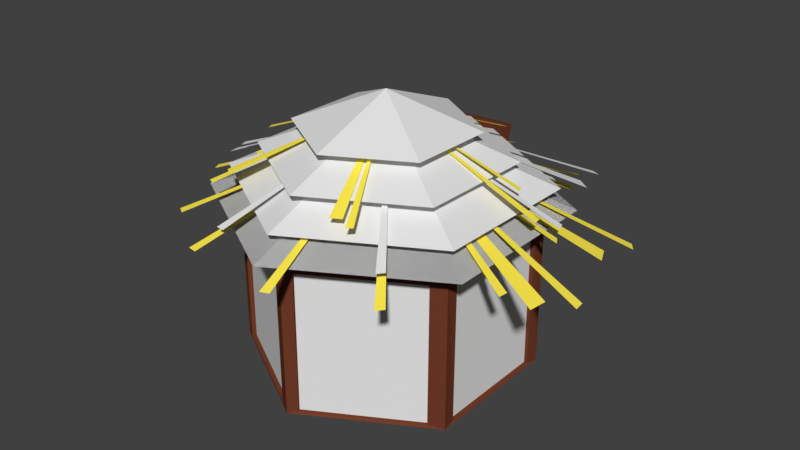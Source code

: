 # Source: granary2.blend  (saved by Blender 2.79.0; exported with 4.5.12 LTS)
import bpy
from mathutils import Matrix  # noqa: F401  (used for matrix-valued properties, if any)

bpy.ops.wm.read_factory_settings(use_empty=True)
scene = bpy.context.scene
scene.name = 'Scene'

# ---- collections
col_collection_1 = bpy.data.collections.new('Collection 1'); scene.collection.children.link(col_collection_1)

# ---- materials (node trees are filled in below, after node groups)
mat_material_003 = bpy.data.materials.new('Material.003')
mat_material_003.alpha_threshold = 0.0
mat_material_003.use_transparent_shadow = False
mat_material_003.diffuse_color = (1.0, 0.8386, 0.07522, 1.0)
mat_material_003.roughness = 0.5
mat_material_001 = bpy.data.materials.new('Material.001')
mat_material_001.alpha_threshold = 0.0
mat_material_001.use_transparent_shadow = False
mat_material_001.diffuse_color = (0.1626, 0.04445, 0.02187, 1.0)
mat_material_001.roughness = 0.5

# ---- material node trees

# ---- world
world_world = bpy.data.worlds.new('World'); scene.world = world_world
world_world.color = (0.05088, 0.05088, 0.05088)
world_world.use_sun_shadow = False
world_world.sun_shadow_jitter_overblur = 0.0
world_world.cycles.sampling_method = 'MANUAL'

# ---- meshes
me_cylinder_014 = bpy.data.meshes.new('Cylinder.014')
me_cylinder_014.from_pydata([(0.932, 0.8267, 1.034), (0.9945, 0.7896, 1.034), (0.9812, 1.367, 0.9121), (1.054, 1.334, 0.9121), (-1.402, -0.2194, 1.01), (0.9981, 1.146, 0.9121), (1.108, 1.063, 0.9121), (-1.427, -0.1554, 1.01), (-1.685, -0.1043, 0.8342), (-1.698, -0.0158, 0.8342), (-0.003254, 0.02079, 1.566), (-0.3782, -1.348, 1.01), (-0.4467, -1.343, 1.01), (1.399, 0.2372, 1.01), (1.423, 0.1728, 1.01), (0.8905, -1.082, 1.01), (0.8468, -1.135, 1.01), (-0.7424, 1.306, 0.985), (-0.6886, 1.353, 0.985), (-0.5568, 1.24, 0.985), (-0.4491, 1.299, 0.985)], [], [(1, 0, 10), (3, 2, 10), (6, 5, 10), (7, 4, 10), (9, 8, 10), (12, 11, 10), (14, 13, 10), (16, 15, 10), (18, 17, 10), (20, 19, 10)])
me_cylinder_014.use_remesh_preserve_volume = False
me_cylinder_014.use_remesh_preserve_attributes = False
me_cylinder_014.use_mirror_vertex_groups = False
me_cylinder_014.update()
me_cylinder_013 = bpy.data.meshes.new('Cylinder.013')
me_cylinder_013.from_pydata([(-0.7435, -0.6455, 1.247), (-0.7922, -0.6161, 1.247), (-0.7851, -1.069, 1.152), (-0.8424, -1.042, 1.152), (1.092, 0.161, 1.229), (-0.7971, -0.8957, 1.152), (-0.8828, -0.8294, 1.152), (1.111, 0.1107, 1.229), (1.313, 0.06915, 1.091), (1.323, -0.0002791, 1.091), (0.2959, 1.051, 1.229), (0.3496, 1.047, 1.229), (-0.005819, -0.01923, 1.665), (-1.106, -0.1808, 1.229), (-1.125, -0.1302, 1.229), (-0.6999, 0.85, 1.229), (-0.6654, 0.8912, 1.229), (0.5661, -1.03, 1.209), (0.5237, -1.067, 1.209), (0.4211, -0.9778, 1.209), (0.3363, -1.024, 1.209)], [], [(1, 0, 12), (3, 2, 12), (6, 5, 12), (7, 4, 12), (9, 8, 12), (11, 10, 12), (14, 13, 12), (16, 15, 12), (18, 17, 12), (20, 19, 12)])
me_cylinder_013.materials.append(mat_material_003)
me_cylinder_013.use_remesh_preserve_volume = False
me_cylinder_013.use_remesh_preserve_attributes = False
me_cylinder_013.use_mirror_vertex_groups = False
me_cylinder_013.update()
me_cylinder_012 = bpy.data.meshes.new('Cylinder.012')
me_cylinder_012.from_pydata([(1.297, -0.435, 0.988), (1.297, -0.5156, 0.988), (1.841, -0.1751, 0.853), (1.851, -0.2642, 0.853), (-1.025, 1.198, 0.9614), (1.64, -0.3166, 0.853), (1.622, -0.469, 0.853), (-0.001984, -3.546e-08, 1.579), (-0.9776, 1.258, 0.9614), (-1.075, 1.533, 0.7665), (-0.9983, 1.596, 0.7665), (-1.52, -0.4188, 0.9614), (-1.555, -0.3508, 0.9614), (1.0, -1.215, 0.9614), (0.9522, -1.274, 0.9614), (-0.5467, -1.478, 0.9614), (-0.622, -1.466, 0.9614), (0.8044, 1.434, 0.9339), (0.8801, 1.41, 0.9339), (0.8468, 1.22, 0.9339), (0.9643, 1.15, 0.9339), (1.338, 0.2846, 0.988), (1.379, 0.2151, 0.988), (1.675, 0.7844, 0.853), (1.728, 0.7125, 0.853), (-1.491, 0.5134, 0.9614), (1.573, 0.5604, 0.853), (1.636, 0.4201, 0.853), (-1.481, 0.5889, 0.9614), (-1.705, 0.7763, 0.7665), (-1.67, 0.8695, 0.7665), (-1.098, -1.131, 0.9614), (-1.162, -1.09, 0.9614), (1.478, -0.5386, 0.9614), (1.467, -0.6139, 0.9614), (0.2787, -1.55, 0.9614), (0.2079, -1.578, 0.9614), (-0.03492, 1.645, 0.9339), (0.04274, 1.662, 0.9339), (0.1105, 1.482, 0.9339), (0.2468, 1.482, 0.9339)], [], [(1, 0, 7), (3, 2, 7), (6, 5, 7), (8, 4, 7), (10, 9, 7), (12, 11, 7), (14, 13, 7), (16, 15, 7), (18, 17, 7), (20, 19, 7), (22, 21, 7), (24, 23, 7), (27, 26, 7), (28, 25, 7), (30, 29, 7), (32, 31, 7), (34, 33, 7), (36, 35, 7), (38, 37, 7), (40, 39, 7)])
me_cylinder_012.materials.append(mat_material_003)
me_cylinder_012.use_remesh_preserve_volume = False
me_cylinder_012.use_remesh_preserve_attributes = False
me_cylinder_012.use_mirror_vertex_groups = False
me_cylinder_012.update()
me_cylinder_011 = bpy.data.meshes.new('Cylinder.011')
me_cylinder_011.from_pydata([(0.669, -0.3951, 1.401), (0.02732, -0.7485, 1.401), (-0.5996, -0.3694, 1.401), (-0.5848, 0.363, 1.401), (0.05697, 0.7164, 1.401), (0.6839, 0.3373, 1.401), (0.04215, -0.01605, 1.69)], [], [(1, 2, 3, 4, 5, 0), (2, 1, 6), (5, 4, 6), (3, 2, 6), (1, 0, 6), (0, 5, 6), (4, 3, 6)])
me_cylinder_011.use_remesh_preserve_volume = False
me_cylinder_011.use_remesh_preserve_attributes = False
me_cylinder_011.use_mirror_vertex_groups = False
me_cylinder_011.update()
me_cube_002 = bpy.data.meshes.new('Cube.002')
me_cube_002.from_pydata([(-0.458, -0.1034, -0.7619), (-0.458, 0.2416, 0.3019), (-0.458, 11.16, -6.082), (-0.458, 11.5, -4.755), (0.458, -0.1034, -0.7619), (0.458, 0.2416, 0.3019), (0.458, 11.16, -6.082), (0.458, 11.5, -4.755)], [], [(0, 1, 3, 2), (2, 3, 7, 6), (6, 7, 5, 4), (4, 5, 1, 0), (2, 6, 4, 0), (7, 3, 1, 5)])
me_cube_002.materials.append(mat_material_001)
me_cube_002.use_remesh_preserve_volume = False
me_cube_002.use_remesh_preserve_attributes = False
me_cube_002.use_mirror_vertex_groups = False
me_cube_002.update()
me_cylinder_010 = bpy.data.meshes.new('Cylinder.010')
me_cylinder_010.from_pydata([(8.529e-09, 1.429, 1.015), (1.238, 0.7146, 1.015), (1.238, -0.7146, 1.015), (-1.164e-07, -1.429, 1.015), (-1.238, -0.7146, 1.015), (-1.238, 0.7146, 1.015), (-3.974e-08, 0.0, 1.578)], [], [(1, 2, 3, 4, 5, 0), (2, 1, 6), (5, 4, 6), (3, 2, 6), (1, 0, 6), (0, 5, 6), (4, 3, 6)])
me_cylinder_010.use_remesh_preserve_volume = False
me_cylinder_010.use_remesh_preserve_attributes = False
me_cylinder_010.use_mirror_vertex_groups = False
me_cylinder_010.update()
me_cylinder_009 = bpy.data.meshes.new('Cylinder.009')
me_cylinder_009.from_pydata([(0.0, 1.148, -0.3452), (0.0, 1.148, 1.0), (0.9945, 0.5742, -0.3452), (0.9945, 0.5742, 1.0), (0.9945, -0.5742, -0.3452), (0.9945, -0.5742, 1.0), (-1.004e-07, -1.148, -0.3452), (-1.004e-07, -1.148, 1.0), (-0.9945, -0.5742, -0.3452), (-0.9945, -0.5742, 1.0), (-0.9945, 0.5742, -0.3452), (-0.9945, 0.5742, 1.0)], [], [(0, 1, 3, 2), (2, 3, 5, 4), (4, 5, 7, 6), (6, 7, 9, 8), (3, 1, 11, 9, 7, 5), (8, 9, 11, 10), (10, 11, 1, 0), (0, 2, 4, 6, 8, 10)])
me_cylinder_009.use_remesh_preserve_volume = False
me_cylinder_009.use_remesh_preserve_attributes = False
me_cylinder_009.use_mirror_vertex_groups = False
me_cylinder_009.update()
me_cylinder_008 = bpy.data.meshes.new('Cylinder.008')
me_cylinder_008.from_pydata([(-1.109, 0.6806, 1.058), (0.01429, 1.31, 1.058), (1.121, 0.6517, 1.058), (1.104, -0.6359, 1.058), (-0.01897, -1.265, 1.058), (-1.126, -0.6071, 1.058), (-0.00234, 0.02232, 1.566), (0.8572, -0.5427, 1.267), (-0.02697, -1.03, 1.267), (-0.8907, -0.5073, 1.267), (-0.8702, 0.5018, 1.267), (0.01388, 0.9887, 1.267), (0.8776, 0.4664, 1.267), (-0.006544, -0.02043, 1.664)], [], [(1, 2, 3, 4, 5, 0), (2, 1, 6), (5, 4, 6), (3, 2, 6), (1, 0, 6), (0, 5, 6), (4, 3, 6), (8, 9, 10, 11, 12, 7), (9, 8, 13), (12, 11, 13), (10, 9, 13), (8, 7, 13), (7, 12, 13), (11, 10, 13)])
me_cylinder_008.use_remesh_preserve_volume = False
me_cylinder_008.use_remesh_preserve_attributes = False
me_cylinder_008.use_mirror_vertex_groups = False
me_cylinder_008.update()
me_cylinder_001 = bpy.data.meshes.new('Cylinder.001')
me_cylinder_001.from_pydata([(8.529e-09, 1.429, 1.015), (1.238, 0.7146, 1.015), (1.238, -0.7146, 1.015), (-1.164e-07, -1.429, 1.015), (-1.238, -0.7146, 1.015), (-1.238, 0.7146, 1.015), (-3.974e-08, 0.0, 1.578)], [], [(1, 2, 3, 4, 5, 0), (2, 1, 6), (5, 4, 6), (3, 2, 6), (1, 0, 6), (0, 5, 6), (4, 3, 6)])
me_cylinder_001.use_remesh_preserve_volume = False
me_cylinder_001.use_remesh_preserve_attributes = False
me_cylinder_001.use_mirror_vertex_groups = False
me_cylinder_001.update()
me_cylinder = bpy.data.meshes.new('Cylinder')
me_cylinder.from_pydata([(0.0, 1.148, -0.3452), (0.0, 1.148, 1.0), (0.9945, 0.5742, -0.3452), (0.9945, 0.5742, 1.0), (0.9945, -0.5742, -0.3452), (0.9945, -0.5742, 1.0), (-1.004e-07, -1.148, -0.3452), (-1.004e-07, -1.148, 1.0), (-0.9945, -0.5742, -0.3452), (-0.9945, -0.5742, 1.0), (-0.9945, 0.5742, -0.3452), (-0.9945, 0.5742, 1.0), (0.8342, 0.4698, -0.3272), (-1.007, -0.4641, -0.3272), (0.9817, 0.4698, -0.3272), (-1.007, 0.4698, -0.3272), (0.9945, -0.4752, 0.8636), (-0.9945, -0.4752, 0.8636), (0.9945, 0.4587, 0.8636), (-0.9945, 0.4587, 0.8636), (0.9817, -0.4641, -0.3272), (-0.7574, -0.4641, -0.3272), (-0.7574, 0.4698, -0.3272), (-0.7446, -0.4752, 0.8636), (-0.7446, 0.4587, 0.8636), (0.847, -0.4752, 0.8636), (0.847, 0.4587, 0.8636), (0.8342, -0.4641, -0.3272), (-0.9281, 0.631, -0.3272), (-0.7574, 0.3352, -0.3272), (-0.8351, 0.4698, -0.3272), (0.06634, -1.092, -0.3272), (-0.9154, 0.6198, 0.8636), (-0.7446, 0.3241, 0.8636), (-0.8223, 0.4587, 0.8636), (0.07913, -1.103, 0.8636), (-0.1066, 1.087, 0.8636), (-0.9281, 0.4833, -0.3272), (-0.1193, 1.098, -0.3272), (0.8751, -0.6246, -0.3272), (0.8879, -0.6357, 0.8636), (-0.7446, 0.3241, 0.8636), (-0.8223, 0.4587, 0.8636), (-0.7574, 0.3352, -0.3272), (-0.8351, 0.4698, -0.3272), (-0.9154, 0.4722, 0.8636), (-0.1066, 0.9392, 0.8636), (-0.1193, 0.9503, -0.3272), (0.02718, -1.024, -0.3272), (0.03997, -1.035, 0.8636), (0.836, -0.5568, -0.3272), (0.8488, -0.5679, 0.8636), (0.8951, 0.6316, 0.8636), (-0.09942, -1.091, 0.8636), (0.8523, 0.5576, 0.8636), (0.8823, 0.6427, -0.3272), (-0.1122, -1.08, -0.3272), (0.07348, 1.11, -0.3272), (-0.7574, -0.3294, -0.3272), (-0.921, -0.6129, -0.3272), (-0.8351, -0.4641, -0.3272), (0.08626, 1.099, 0.8636), (-0.9082, -0.624, 0.8636), (-0.7446, -0.3406, 0.8636), (-0.7574, -0.3294, -0.3272), (-0.8223, -0.4752, 0.8636), (-0.8351, -0.4641, -0.3272), (-0.06213, -1.026, 0.8636), (-0.07492, -1.015, -0.3272), (-0.8837, -0.5483, -0.3272), (-0.8709, -0.5594, 0.8636), (0.8395, 0.5687, -0.3272), (0.03075, 1.036, -0.3272), (0.04353, 1.025, 0.8636)], [(22, 30), (24, 34), (21, 58)], [(0, 1, 61, 57, 55, 2), (2, 3, 18, 14, 20, 4), (4, 5, 40, 39, 31, 6), (6, 7, 53, 56, 59, 8), (3, 1, 11, 9, 7, 5), (8, 9, 17, 13, 15, 10), (10, 11, 32, 28, 38, 0), (0, 2, 4, 6, 8, 10), (10, 15, 19, 17, 9, 11), (4, 20, 16, 18, 3, 5), (15, 13, 66, 21, 60, 64, 43, 22, 44), (13, 17, 65, 23, 21, 66), (17, 19, 42, 24, 41, 63, 23, 65), (19, 15, 44, 22, 24, 42), (22, 29, 33, 24), (20, 14, 12, 27), (16, 20, 27, 25), (18, 16, 25, 26), (14, 18, 26, 12), (26, 25, 27, 12), (0, 38, 36, 32, 11, 1), (24, 33, 29, 22, 43, 64, 21, 23, 63, 41), (6, 31, 35, 40, 5, 7), (36, 38, 47, 46), (28, 32, 45, 37), (38, 28, 37, 47), (32, 36, 46, 45), (45, 46, 47, 37), (31, 39, 50, 48), (35, 31, 48, 49), (39, 40, 51, 50), (40, 35, 49, 51), (48, 50, 51, 49), (64, 60, 21), (8, 59, 62, 53, 7, 9), (2, 55, 52, 61, 1, 3), (62, 59, 69, 70), (53, 62, 70, 67), (59, 56, 68, 69), (56, 53, 67, 68), (67, 70, 69, 68), (52, 55, 71, 54), (57, 61, 73, 72), (61, 52, 54, 73), (55, 57, 72, 71), (72, 73, 54, 71)])
me_cylinder.materials.append(mat_material_001)
me_cylinder.use_remesh_preserve_volume = False
me_cylinder.use_remesh_preserve_attributes = False
me_cylinder.use_mirror_vertex_groups = False
me_cylinder.update()

# ---- objects
ob_cylinder_008 = bpy.data.objects.new('Cylinder.008', me_cylinder_014)
ob_cylinder_007 = bpy.data.objects.new('Cylinder.007', me_cylinder_013)
ob_cylinder_006 = bpy.data.objects.new('Cylinder.006', me_cylinder_012)
ob_cylinder_005 = bpy.data.objects.new('Cylinder.005', me_cylinder_011)
ob_cube = bpy.data.objects.new('Cube', me_cube_002)
ob_cylinder_004 = bpy.data.objects.new('Cylinder.004', me_cylinder_010)
ob_cylinder_003 = bpy.data.objects.new('Cylinder.003', me_cylinder_009)
ob_cylinder_002 = bpy.data.objects.new('Cylinder.002', me_cylinder_008)
ob_cylinder_001 = bpy.data.objects.new('Cylinder.001', me_cylinder_001)
ob_cylinder = bpy.data.objects.new('Cylinder', me_cylinder)

# ---- transforms, parenting, visibility, modifiers, constraints
ob_cylinder_008.location = (0.0, 0.0, 1.116)
ob_cylinder_008.lineart.crease_threshold = 0.0
ob_cylinder_007.location = (0.0, 0.0, 1.116)
ob_cylinder_007.lineart.crease_threshold = 0.0
ob_cylinder_006.location = (0.0, 0.0, 0.99)
ob_cylinder_006.lineart.crease_threshold = 0.0
ob_cylinder_005.location = (-0.04777, -0.007279, 1.198)
ob_cylinder_005.lineart.crease_threshold = 0.0
ob_cube.location = (-0.01405, -0.008558, 2.776)
ob_cube.scale = (0.1367, 0.1367, 0.1367)
ob_cube.lineart.crease_threshold = 0.0
ob_cylinder_004.location = (0.0, 0.0, 0.99)
ob_cylinder_004.lineart.crease_threshold = 0.0
ob_cylinder_003.location = (0.0, 0.0, 0.99)
ob_cylinder_003.lineart.crease_threshold = 0.0
ob_cylinder_002.location = (0.0, 0.0, 1.116)
ob_cylinder_002.lineart.crease_threshold = 0.0
ob_cylinder_001.location = (0.0, 0.0, 0.99)
ob_cylinder_001.lineart.crease_threshold = 0.0
ob_cylinder.location = (0.0, 0.0, 0.99)
ob_cylinder.scale = (1.039, 1.039, 1.0)
ob_cylinder.lineart.crease_threshold = 0.0

# ---- collection membership
col_collection_1.objects.link(ob_cylinder_008)
col_collection_1.objects.link(ob_cylinder_007)
col_collection_1.objects.link(ob_cylinder_006)
col_collection_1.objects.link(ob_cylinder_005)
col_collection_1.objects.link(ob_cube)
col_collection_1.objects.link(ob_cylinder_004)
col_collection_1.objects.link(ob_cylinder_003)
col_collection_1.objects.link(ob_cylinder_002)
col_collection_1.objects.link(ob_cylinder_001)
col_collection_1.objects.link(ob_cylinder)

# ---- scene / render settings (as saved in the file)
scene.frame_start = 1; scene.frame_end = 250; scene.frame_set(1)
scene.render.engine = 'BLENDER_EEVEE_NEXT'
scene.render.resolution_percentage = 50
scene.render.dither_intensity = 0.0
scene.cycles.use_denoising = False
scene.cycles.samples = 128
scene.cycles.sampling_pattern = 'TABULATED_SOBOL'
scene.cycles.use_adaptive_sampling = False
scene.cycles.use_light_tree = False
scene.cycles.blur_glossy = 0.0
scene.cycles.sample_clamp_indirect = 0.0
scene.view_settings.view_transform = 'Standard'
bpy.context.view_layer.update()

# ---- added for rendering (the .blend has no active camera and no usable light): camera, sun
cam_auto = bpy.data.cameras.new('AutoCamera')
cam_auto.lens = 50.0
cam_auto.sensor_width = 36.0
cam_auto.clip_end = 1000.0
ob_auto_camera = bpy.data.objects.new('AutoCamera', cam_auto)
scene.collection.objects.link(ob_auto_camera)
ob_auto_camera.location = (4.98364, -5.85079, 5.69479)
ob_auto_camera.rotation_euler = (1.09748, -7.21219e-08, 0.694738)
scene.camera = ob_auto_camera
light_auto_sun = bpy.data.lights.new('AutoSun', 'SUN')
light_auto_sun.energy = 3.0
light_auto_sun.angle = 0.0523599
ob_auto_sun = bpy.data.objects.new('AutoSun', light_auto_sun)
scene.collection.objects.link(ob_auto_sun)
ob_auto_sun.rotation_euler = (0.872665, 0.174533, 0.523599)
bpy.context.view_layer.update()
